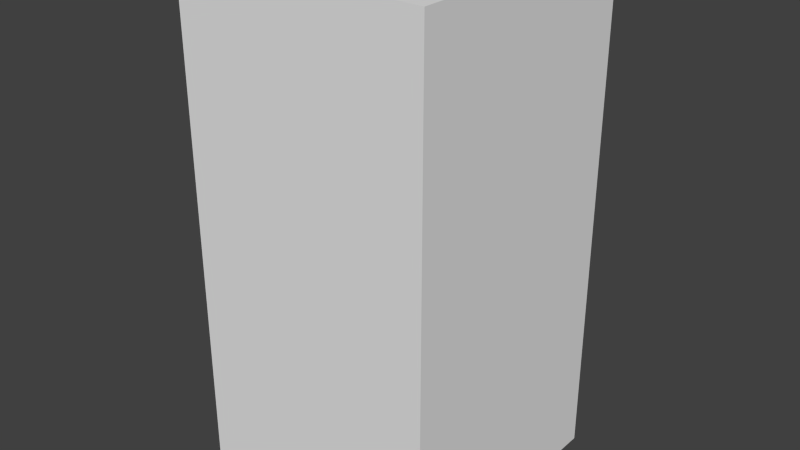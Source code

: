 # Source: yellowEyeEight.blend  (saved by Blender 2.68.0; exported with 4.5.12 LTS)
import bpy
from mathutils import Matrix  # noqa: F401  (used for matrix-valued properties, if any)

bpy.ops.wm.read_factory_settings(use_empty=True)
scene = bpy.context.scene
scene.name = 'Scene'

# ---- collections
col_collection_1 = bpy.data.collections.new('Collection 1'); scene.collection.children.link(col_collection_1)

# ---- world
world_world = bpy.data.worlds.new('World'); scene.world = world_world
world_world.color = (0.05088, 0.05088, 0.05088)
world_world.use_sun_shadow = False
world_world.sun_shadow_jitter_overblur = 0.0
world_world.cycles.sampling_method = 'MANUAL'
world_world.cycles.sample_map_resolution = 256

# ---- meshes
me_yelloweyeeight = bpy.data.meshes.new('yellowEyeEight')
me_yelloweyeeight.from_pydata([(-0.5, -0.5, -1.0), (-0.5, 0.5, -1.0), (0.5, 0.5, -1.0), (0.5, -0.5, -1.0), (-0.5, -0.5, 1.0), (-0.5, 0.5, 1.0), (0.5, 0.5, 1.0), (0.5, -0.5, 1.0)], [], [(4, 5, 1, 0), (5, 6, 2, 1), (6, 7, 3, 2), (7, 4, 0, 3), (0, 1, 2, 3), (7, 6, 5, 4)])
me_yelloweyeeight.use_remesh_preserve_volume = False
me_yelloweyeeight.use_remesh_preserve_attributes = False
me_yelloweyeeight.use_mirror_vertex_groups = False
me_yelloweyeeight.update()

# ---- objects
ob_yelloweyeeight = bpy.data.objects.new('yellowEyeEight', me_yelloweyeeight)

# ---- transforms, parenting, visibility, modifiers, constraints
ob_yelloweyeeight.location = (0.0, 0.0, 0.0)
ob_yelloweyeeight.lineart.crease_threshold = 0.0

# ---- collection membership
col_collection_1.objects.link(ob_yelloweyeeight)

# ---- scene / render settings (as saved in the file)
scene.frame_start = 1; scene.frame_end = 250; scene.frame_set(1)
scene.render.engine = 'BLENDER_EEVEE_NEXT'
scene.render.image_settings.color_mode = 'RGB'
scene.render.image_settings.compression = 90
scene.render.resolution_percentage = 50
scene.render.dither_intensity = 0.0
scene.cycles.use_denoising = False
scene.cycles.samples = 10
scene.cycles.sampling_pattern = 'TABULATED_SOBOL'
scene.cycles.light_sampling_threshold = 0.0
scene.cycles.use_adaptive_sampling = False
scene.cycles.use_light_tree = False
scene.cycles.blur_glossy = 0.0
scene.cycles.volume_bounces = 1
scene.cycles.pixel_filter_type = 'GAUSSIAN'
scene.cycles.sample_clamp_indirect = 0.0
scene.view_settings.view_transform = 'Standard'
bpy.context.view_layer.update()

# ---- added for rendering (the .blend has no active camera and no usable light): camera, sun
cam_auto = bpy.data.cameras.new('AutoCamera')
cam_auto.lens = 50.0
cam_auto.sensor_width = 36.0
cam_auto.clip_end = 1000.0
ob_auto_camera = bpy.data.objects.new('AutoCamera', cam_auto)
scene.collection.objects.link(ob_auto_camera)
ob_auto_camera.location = (2.26633, -2.71959, 1.81306)
ob_auto_camera.rotation_euler = (1.09748, -7.21219e-08, 0.694738)
scene.camera = ob_auto_camera
light_auto_sun = bpy.data.lights.new('AutoSun', 'SUN')
light_auto_sun.energy = 3.0
light_auto_sun.angle = 0.0523599
ob_auto_sun = bpy.data.objects.new('AutoSun', light_auto_sun)
scene.collection.objects.link(ob_auto_sun)
ob_auto_sun.rotation_euler = (0.872665, 0.174533, 0.523599)
bpy.context.view_layer.update()
